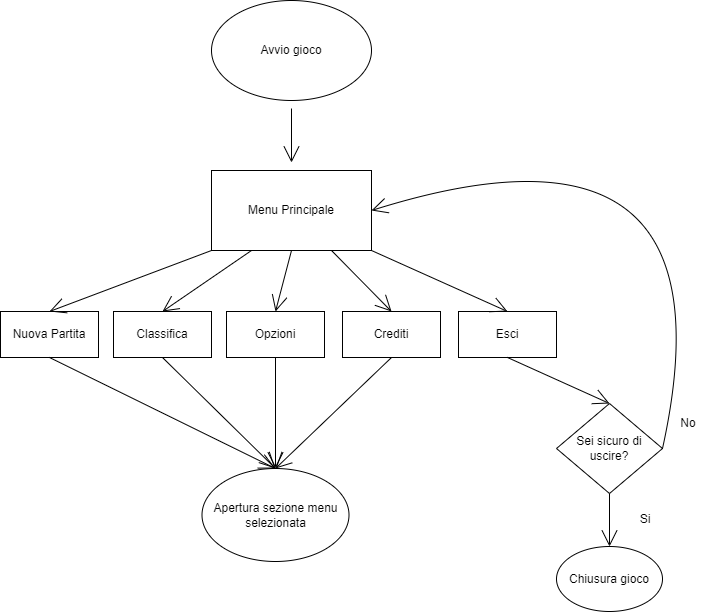

The diagram above was exported from draw.io. Its source (the exported page's mxGraphModel, read from the mxfile embedded in the PNG):
<mxGraphModel dx="1902" dy="1018" grid="0" gridSize="10" guides="1" tooltips="1" connect="1" arrows="1" fold="1" page="0" pageScale="1" pageWidth="827" pageHeight="1169" math="0" shadow="0">
  <root>
    <mxCell id="0" />
    <mxCell id="1" parent="0" />
    <mxCell id="93zQR50MocHav7xVQxxG-2" value="Menu Principale" style="rounded=0;whiteSpace=wrap;html=1;hachureGap=4;" parent="1" vertex="1">
      <mxGeometry x="132" y="159" width="160" height="80" as="geometry" />
    </mxCell>
    <mxCell id="93zQR50MocHav7xVQxxG-4" value="" style="edgeStyle=none;curved=1;rounded=0;orthogonalLoop=1;jettySize=auto;html=1;endArrow=open;startSize=14;endSize=14;sourcePerimeterSpacing=8;targetPerimeterSpacing=8;" parent="1" source="93zQR50MocHav7xVQxxG-3" target="93zQR50MocHav7xVQxxG-2" edge="1">
      <mxGeometry relative="1" as="geometry" />
    </mxCell>
    <mxCell id="93zQR50MocHav7xVQxxG-3" value="Avvio gioco" style="ellipse;whiteSpace=wrap;html=1;hachureGap=4;" parent="1" vertex="1">
      <mxGeometry x="132" y="-11" width="160" height="100" as="geometry" />
    </mxCell>
    <mxCell id="93zQR50MocHav7xVQxxG-5" value="Esci" style="rounded=0;whiteSpace=wrap;html=1;hachureGap=4;" parent="1" vertex="1">
      <mxGeometry x="379" y="300" width="98" height="46" as="geometry" />
    </mxCell>
    <mxCell id="93zQR50MocHav7xVQxxG-6" value="" style="edgeStyle=none;orthogonalLoop=1;jettySize=auto;html=1;rounded=0;endArrow=open;startSize=14;endSize=14;sourcePerimeterSpacing=8;targetPerimeterSpacing=8;curved=1;exitX=1;exitY=1;exitDx=0;exitDy=0;entryX=0.5;entryY=0;entryDx=0;entryDy=0;" parent="1" source="93zQR50MocHav7xVQxxG-2" target="93zQR50MocHav7xVQxxG-5" edge="1">
      <mxGeometry width="120" relative="1" as="geometry">
        <mxPoint x="140" y="272" as="sourcePoint" />
        <mxPoint x="260" y="272" as="targetPoint" />
        <Array as="points" />
      </mxGeometry>
    </mxCell>
    <mxCell id="93zQR50MocHav7xVQxxG-7" value="Sei sicuro di uscire?" style="rhombus;whiteSpace=wrap;html=1;hachureGap=4;" parent="1" vertex="1">
      <mxGeometry x="477" y="392" width="106" height="90" as="geometry" />
    </mxCell>
    <mxCell id="93zQR50MocHav7xVQxxG-8" value="" style="edgeStyle=none;orthogonalLoop=1;jettySize=auto;html=1;rounded=0;endArrow=open;startSize=14;endSize=14;sourcePerimeterSpacing=8;targetPerimeterSpacing=8;curved=1;exitX=0.5;exitY=1;exitDx=0;exitDy=0;entryX=0.5;entryY=0;entryDx=0;entryDy=0;" parent="1" source="93zQR50MocHav7xVQxxG-5" target="93zQR50MocHav7xVQxxG-7" edge="1">
      <mxGeometry width="120" relative="1" as="geometry">
        <mxPoint x="335" y="225" as="sourcePoint" />
        <mxPoint x="455" y="225" as="targetPoint" />
        <Array as="points" />
      </mxGeometry>
    </mxCell>
    <mxCell id="93zQR50MocHav7xVQxxG-11" value="No" style="text;strokeColor=none;fillColor=none;html=1;align=center;verticalAlign=middle;whiteSpace=wrap;rounded=0;hachureGap=4;" parent="1" vertex="1">
      <mxGeometry x="579" y="397" width="60" height="30" as="geometry" />
    </mxCell>
    <mxCell id="93zQR50MocHav7xVQxxG-12" value="Chiusura gioco" style="ellipse;whiteSpace=wrap;html=1;hachureGap=4;" parent="1" vertex="1">
      <mxGeometry x="477" y="535" width="106" height="65" as="geometry" />
    </mxCell>
    <mxCell id="93zQR50MocHav7xVQxxG-13" value="" style="edgeStyle=none;orthogonalLoop=1;jettySize=auto;html=1;rounded=0;endArrow=open;startSize=14;endSize=14;sourcePerimeterSpacing=8;targetPerimeterSpacing=8;curved=1;entryX=0.5;entryY=0;entryDx=0;entryDy=0;exitX=0.5;exitY=1;exitDx=0;exitDy=0;" parent="1" source="93zQR50MocHav7xVQxxG-7" target="93zQR50MocHav7xVQxxG-12" edge="1">
      <mxGeometry width="120" relative="1" as="geometry">
        <mxPoint x="554" y="283" as="sourcePoint" />
        <mxPoint x="674" y="283" as="targetPoint" />
        <Array as="points" />
      </mxGeometry>
    </mxCell>
    <mxCell id="93zQR50MocHav7xVQxxG-14" value="Si" style="text;strokeColor=none;fillColor=none;html=1;align=center;verticalAlign=middle;whiteSpace=wrap;rounded=0;hachureGap=4;" parent="1" vertex="1">
      <mxGeometry x="536" y="493" width="60" height="30" as="geometry" />
    </mxCell>
    <mxCell id="93zQR50MocHav7xVQxxG-16" value="Crediti" style="rounded=0;whiteSpace=wrap;html=1;hachureGap=4;" parent="1" vertex="1">
      <mxGeometry x="263" y="300" width="98" height="46" as="geometry" />
    </mxCell>
    <mxCell id="93zQR50MocHav7xVQxxG-18" value="Classifica" style="rounded=0;whiteSpace=wrap;html=1;hachureGap=4;" parent="1" vertex="1">
      <mxGeometry x="34" y="300" width="98" height="46" as="geometry" />
    </mxCell>
    <mxCell id="93zQR50MocHav7xVQxxG-19" value="Nuova Partita" style="rounded=0;whiteSpace=wrap;html=1;hachureGap=4;" parent="1" vertex="1">
      <mxGeometry x="-79" y="300" width="98" height="46" as="geometry" />
    </mxCell>
    <mxCell id="93zQR50MocHav7xVQxxG-20" value="Opzioni" style="rounded=0;whiteSpace=wrap;html=1;hachureGap=4;" parent="1" vertex="1">
      <mxGeometry x="147" y="300" width="98" height="46" as="geometry" />
    </mxCell>
    <mxCell id="93zQR50MocHav7xVQxxG-21" value="" style="edgeStyle=none;orthogonalLoop=1;jettySize=auto;html=1;rounded=0;endArrow=open;startSize=14;endSize=14;sourcePerimeterSpacing=8;targetPerimeterSpacing=8;curved=1;exitX=0.75;exitY=1;exitDx=0;exitDy=0;entryX=0.5;entryY=0;entryDx=0;entryDy=0;" parent="1" source="93zQR50MocHav7xVQxxG-2" target="93zQR50MocHav7xVQxxG-16" edge="1">
      <mxGeometry width="120" relative="1" as="geometry">
        <mxPoint x="-10" y="273" as="sourcePoint" />
        <mxPoint x="110" y="273" as="targetPoint" />
        <Array as="points" />
      </mxGeometry>
    </mxCell>
    <mxCell id="93zQR50MocHav7xVQxxG-22" value="" style="edgeStyle=none;orthogonalLoop=1;jettySize=auto;html=1;rounded=0;endArrow=open;startSize=14;endSize=14;sourcePerimeterSpacing=8;targetPerimeterSpacing=8;curved=1;exitX=0.5;exitY=1;exitDx=0;exitDy=0;entryX=0.5;entryY=0;entryDx=0;entryDy=0;" parent="1" source="93zQR50MocHav7xVQxxG-2" target="93zQR50MocHav7xVQxxG-20" edge="1">
      <mxGeometry width="120" relative="1" as="geometry">
        <mxPoint x="-10" y="273" as="sourcePoint" />
        <mxPoint x="110" y="273" as="targetPoint" />
        <Array as="points" />
      </mxGeometry>
    </mxCell>
    <mxCell id="93zQR50MocHav7xVQxxG-23" value="" style="edgeStyle=none;orthogonalLoop=1;jettySize=auto;html=1;rounded=0;endArrow=open;startSize=14;endSize=14;sourcePerimeterSpacing=8;targetPerimeterSpacing=8;curved=1;exitX=0.25;exitY=1;exitDx=0;exitDy=0;entryX=0.5;entryY=0;entryDx=0;entryDy=0;" parent="1" source="93zQR50MocHav7xVQxxG-2" target="93zQR50MocHav7xVQxxG-18" edge="1">
      <mxGeometry width="120" relative="1" as="geometry">
        <mxPoint x="-10" y="273" as="sourcePoint" />
        <mxPoint x="110" y="273" as="targetPoint" />
        <Array as="points" />
      </mxGeometry>
    </mxCell>
    <mxCell id="93zQR50MocHav7xVQxxG-24" value="" style="edgeStyle=none;orthogonalLoop=1;jettySize=auto;html=1;rounded=0;endArrow=open;startSize=14;endSize=14;sourcePerimeterSpacing=8;targetPerimeterSpacing=8;curved=1;exitX=0;exitY=1;exitDx=0;exitDy=0;entryX=0.5;entryY=0;entryDx=0;entryDy=0;" parent="1" source="93zQR50MocHav7xVQxxG-2" target="93zQR50MocHav7xVQxxG-19" edge="1">
      <mxGeometry width="120" relative="1" as="geometry">
        <mxPoint x="-10" y="273" as="sourcePoint" />
        <mxPoint x="110" y="273" as="targetPoint" />
        <Array as="points" />
      </mxGeometry>
    </mxCell>
    <mxCell id="93zQR50MocHav7xVQxxG-26" value="Apertura sezione menu selezionata" style="ellipse;whiteSpace=wrap;html=1;hachureGap=4;" parent="1" vertex="1">
      <mxGeometry x="122.5" y="457" width="147" height="93" as="geometry" />
    </mxCell>
    <mxCell id="93zQR50MocHav7xVQxxG-27" value="" style="edgeStyle=none;orthogonalLoop=1;jettySize=auto;html=1;rounded=0;endArrow=open;startSize=14;endSize=14;sourcePerimeterSpacing=8;targetPerimeterSpacing=8;curved=1;exitX=0.5;exitY=1;exitDx=0;exitDy=0;entryX=0.5;entryY=0;entryDx=0;entryDy=0;" parent="1" source="93zQR50MocHav7xVQxxG-19" target="93zQR50MocHav7xVQxxG-26" edge="1">
      <mxGeometry width="120" relative="1" as="geometry">
        <mxPoint x="161" y="179" as="sourcePoint" />
        <mxPoint x="281" y="179" as="targetPoint" />
        <Array as="points" />
      </mxGeometry>
    </mxCell>
    <mxCell id="93zQR50MocHav7xVQxxG-28" value="" style="edgeStyle=none;orthogonalLoop=1;jettySize=auto;html=1;rounded=0;endArrow=open;startSize=14;endSize=14;sourcePerimeterSpacing=8;targetPerimeterSpacing=8;curved=1;exitX=0.5;exitY=1;exitDx=0;exitDy=0;entryX=0.5;entryY=0;entryDx=0;entryDy=0;" parent="1" source="93zQR50MocHav7xVQxxG-18" target="93zQR50MocHav7xVQxxG-26" edge="1">
      <mxGeometry width="120" relative="1" as="geometry">
        <mxPoint x="161" y="179" as="sourcePoint" />
        <mxPoint x="281" y="179" as="targetPoint" />
        <Array as="points" />
      </mxGeometry>
    </mxCell>
    <mxCell id="93zQR50MocHav7xVQxxG-29" value="" style="edgeStyle=none;orthogonalLoop=1;jettySize=auto;html=1;rounded=0;endArrow=open;startSize=14;endSize=14;sourcePerimeterSpacing=8;targetPerimeterSpacing=8;curved=1;exitX=0.5;exitY=1;exitDx=0;exitDy=0;entryX=0.5;entryY=0;entryDx=0;entryDy=0;" parent="1" source="93zQR50MocHav7xVQxxG-20" target="93zQR50MocHav7xVQxxG-26" edge="1">
      <mxGeometry width="120" relative="1" as="geometry">
        <mxPoint x="161" y="179" as="sourcePoint" />
        <mxPoint x="281" y="179" as="targetPoint" />
        <Array as="points" />
      </mxGeometry>
    </mxCell>
    <mxCell id="93zQR50MocHav7xVQxxG-30" value="" style="edgeStyle=none;orthogonalLoop=1;jettySize=auto;html=1;rounded=0;endArrow=open;startSize=14;endSize=14;sourcePerimeterSpacing=8;targetPerimeterSpacing=8;curved=1;exitX=0.5;exitY=1;exitDx=0;exitDy=0;entryX=0.5;entryY=0;entryDx=0;entryDy=0;" parent="1" source="93zQR50MocHav7xVQxxG-16" target="93zQR50MocHav7xVQxxG-26" edge="1">
      <mxGeometry width="120" relative="1" as="geometry">
        <mxPoint x="161" y="179" as="sourcePoint" />
        <mxPoint x="268" y="440" as="targetPoint" />
        <Array as="points" />
      </mxGeometry>
    </mxCell>
    <mxCell id="93zQR50MocHav7xVQxxG-33" value="" style="edgeStyle=none;orthogonalLoop=1;jettySize=auto;html=1;rounded=0;endArrow=open;startSize=14;endSize=14;sourcePerimeterSpacing=8;targetPerimeterSpacing=8;curved=1;exitX=1;exitY=0.5;exitDx=0;exitDy=0;entryX=1;entryY=0.5;entryDx=0;entryDy=0;" parent="1" source="93zQR50MocHav7xVQxxG-7" target="93zQR50MocHav7xVQxxG-2" edge="1">
      <mxGeometry width="120" relative="1" as="geometry">
        <mxPoint x="161" y="179" as="sourcePoint" />
        <mxPoint x="571" y="-27" as="targetPoint" />
        <Array as="points">
          <mxPoint x="661" y="83" />
        </Array>
      </mxGeometry>
    </mxCell>
  </root>
</mxGraphModel>